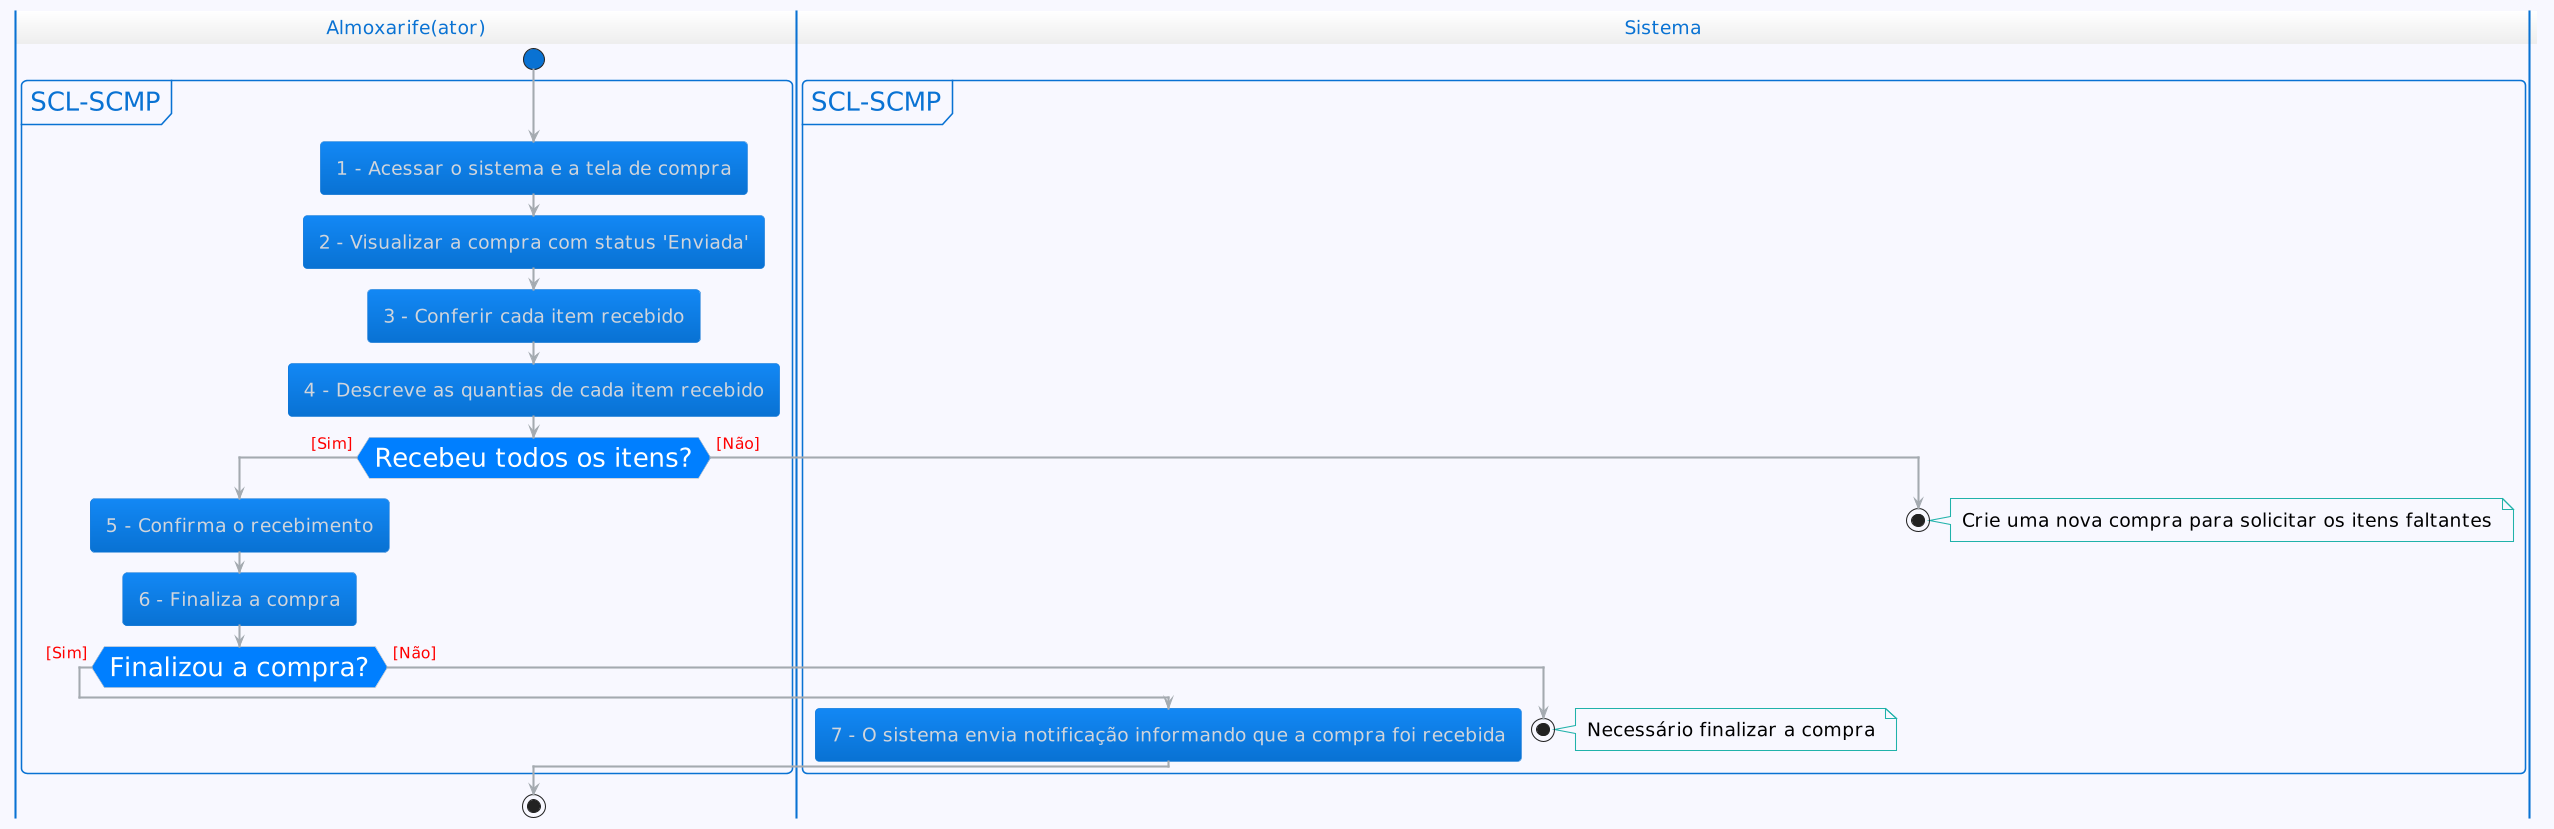

The diagram above was rendered by PlantUML. Its source (embedded in the PNG):
@startuml
!theme cloudscape-design
<style>
activityDiagram {
  FontName arial
  FontSize 18
  diamond {
    BackgroundColor #007FFF
    FontColor White
    FontName arial
    FontSize 25
  }
  arrow {
    FontColor #FF0000
    FontName arial
    FontSize 15
  }
  partition {
    FontSize 25
    RoundCorner 10
    BackgroundColor #F8F8FF
  }
  note {
    FontColor #000000
    LineColor #20B2AA
    BackgroundColor transparent
  }
  document {
    LineColor #000000
    RoundCorner 30
    BackgroundColor #F8F8FF
  }
}
</style>

' --- Diagrama de Atividades ---

|Almoxarife(ator)|
start

partition SCL-SCMP{
  :1 - Acessar o sistema e a tela de compra;
  :2 - Visualizar a compra com status 'Enviada';
  :3 - Conferir cada item recebido;
  :4 - Descreve as quantias de cada item recebido;
if (Recebeu todos os itens?) then ([Sim])
  |Almoxarife(ator)|
  :5 - Confirma o recebimento;
  :6 - Finaliza a compra;
  |Almoxarife(ator)|
  if (Finalizou a compra?) then ([Sim])
    |Sistema|
    :7 - O sistema envia notificação informando que a compra foi recebida;
  else ([Não])
    |Sistema|
    stop
    note right: Necessário finalizar a compra
    endif 
else ([Não])
  |Sistema|
  stop
  note right: Crie uma nova compra para solicitar os itens faltantes
  endif
}

|Almoxarife(ator)|
stop
@enduml